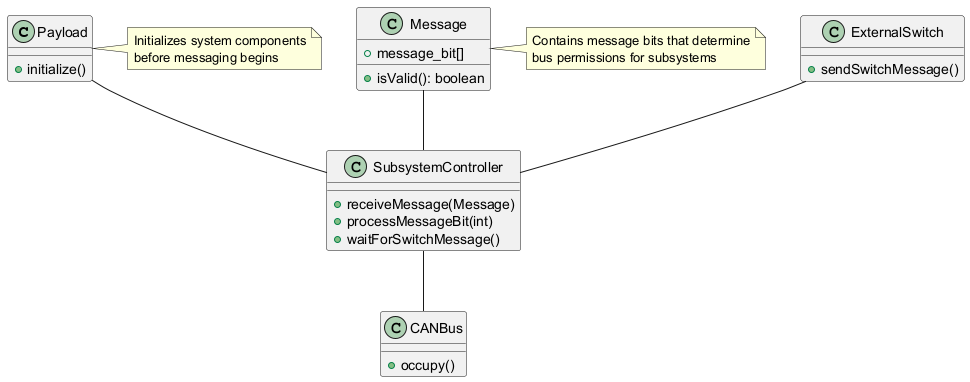

The diagram above was rendered by PlantUML. Its source (embedded in the PNG):
@startuml
class Payload {
  +initialize()
}

class Message {
  +message_bit[]
  +isValid(): boolean
}

class CANBus {
  +occupy()
}

class ExternalSwitch {
  +sendSwitchMessage()
}

class SubsystemController {
  +receiveMessage(Message)
  +processMessageBit(int)
  +waitForSwitchMessage()
}

Message -- SubsystemController
Payload -- SubsystemController
SubsystemController -- CANBus
ExternalSwitch -- SubsystemController

note right of Payload
  Initializes system components
  before messaging begins
end note

note right of Message 
  Contains message bits that determine
  bus permissions for subsystems
end note
@enduml